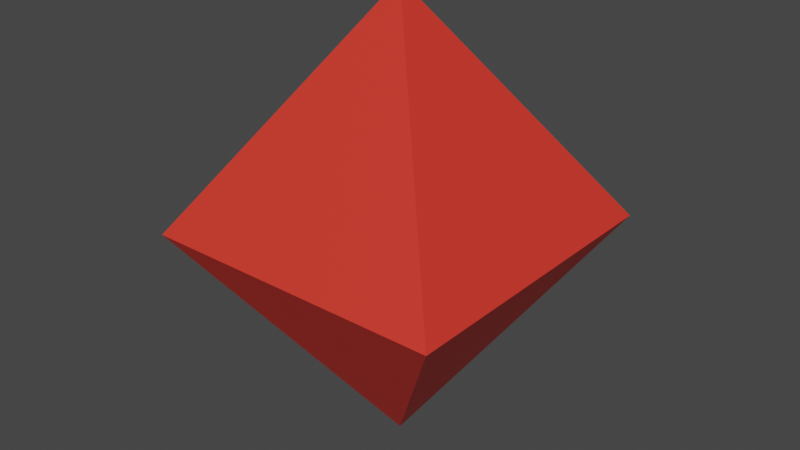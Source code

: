 # Source: Missile2.blend  (saved by Blender 2.81.16; exported with 4.5.12 LTS)
import bpy
from mathutils import Matrix  # noqa: F401  (used for matrix-valued properties, if any)

bpy.ops.wm.read_factory_settings(use_empty=True)
scene = bpy.context.scene
scene.name = 'Scene'

# ---- collections
col_collection = bpy.data.collections.new('Collection'); scene.collection.children.link(col_collection)

# ---- materials (node trees are filled in below, after node groups)
mat_material_001 = bpy.data.materials.new('Material.001')
mat_material_001.use_transparent_shadow = False

# ---- material node trees
mat_material_001.use_nodes = True; mat_material_001.node_tree.nodes.clear()
_N = mat_material_001.node_tree.nodes; _L = mat_material_001.node_tree.links
n0 = _N.new('ShaderNodeOutputMaterial'); n0.name = 'Material Output'; n0.location = (300, 300)
n1 = _N.new('ShaderNodeBsdfPrincipled'); n1.name = 'Principled BSDF'; n1.location = (10, 300)
n1.distribution = 'GGX'
n1.subsurface_method = 'BURLEY'
n1.inputs[0].default_value = (0.8, 0.03757, 0.02389, 1.0)
n1.inputs[3].default_value = 1.45
n1.inputs[27].default_value = (0.0, 0.0, 0.0, 1.0)
n1.inputs[28].default_value = 1.0
_L.new(n1.outputs[0], n0.inputs[0])
n0.is_active_output = True

# ---- world
world_world = bpy.data.worlds.new('World'); scene.world = world_world
world_world.use_nodes = True; world_world.node_tree.nodes.clear()
_N = world_world.node_tree.nodes; _L = world_world.node_tree.links
n0 = _N.new('ShaderNodeOutputWorld'); n0.name = 'World Output'; n0.location = (300, 300)
n1 = _N.new('ShaderNodeBackground'); n1.name = 'Background'; n1.location = (10, 300)
n1.inputs[0].default_value = (0.05088, 0.05088, 0.05088, 1.0)
_L.new(n1.outputs[0], n0.inputs[0])
n0.is_active_output = True
world_world.color = (0.05088, 0.05088, 0.05088)
world_world.use_sun_shadow = False
world_world.sun_shadow_jitter_overblur = 0.0

# ---- meshes
me_plane = bpy.data.meshes.new('Plane')
me_plane.from_pydata([(0.0, 0.0, 1.5), (-1.0, -1.0, 0.0), (1.0, -1.0, 0.0), (-1.0, 1.0, 0.0), (1.0, 1.0, 0.0), (0.0, 0.0, -1.5)], [], [(2, 1, 0), (1, 3, 0), (2, 0, 4), (4, 0, 3), (2, 5, 1), (1, 5, 3), (2, 4, 5), (4, 3, 5)])
_uv = me_plane.uv_layers.new(name='UVMap')
_uv.uv.foreach_set('vector', [0.0, 0.0, 0.0, 0.0, 0.0, 0.0, 0.0, 0.0, 0.0, 0.0, 0.0, 0.0, 0.0, 0.0, 0.0, 0.0, 0.0, 0.0, 0.0, 0.0, 0.0, 0.0, 0.0, 0.0, 0.0, 0.0, 0.0, 0.0, 0.0, 0.0, 0.0, 0.0, 0.0, 0.0, 0.0, 0.0, 0.0, 0.0, 0.0, 0.0, 0.0, 0.0, 0.0, 0.0, 0.0, 0.0, 0.0, 0.0])
me_plane.materials.append(mat_material_001)
me_plane.use_remesh_fix_poles = True
me_plane.use_remesh_preserve_attributes = False
me_plane.use_mirror_vertex_groups = False
me_plane.update()

# ---- objects
ob_plane = bpy.data.objects.new('Plane', me_plane)

# ---- transforms, parenting, visibility, modifiers, constraints
ob_plane.location = (0.0, 0.0, 0.0)
ob_plane.lineart.crease_threshold = 0.0

# ---- collection membership
col_collection.objects.link(ob_plane)

# ---- scene / render settings (as saved in the file)
scene.frame_start = 1; scene.frame_end = 250; scene.frame_set(1)
scene.render.engine = 'BLENDER_EEVEE_NEXT'
scene.cycles.use_denoising = False
scene.cycles.samples = 128
scene.cycles.sampling_pattern = 'TABULATED_SOBOL'
scene.cycles.use_adaptive_sampling = False
scene.cycles.use_light_tree = False
scene.view_settings.view_transform = 'Filmic'
bpy.context.view_layer.update()

# ---- added for rendering (the .blend has no active camera and no usable light): camera, sun
cam_auto = bpy.data.cameras.new('AutoCamera')
cam_auto.lens = 50.0
cam_auto.sensor_width = 36.0
cam_auto.clip_end = 1000.0
ob_auto_camera = bpy.data.objects.new('AutoCamera', cam_auto)
scene.collection.objects.link(ob_auto_camera)
ob_auto_camera.location = (3.8148, -4.57776, 3.05184)
ob_auto_camera.rotation_euler = (1.09748, -7.21219e-08, 0.694738)
scene.camera = ob_auto_camera
light_auto_sun = bpy.data.lights.new('AutoSun', 'SUN')
light_auto_sun.energy = 3.0
light_auto_sun.angle = 0.0523599
ob_auto_sun = bpy.data.objects.new('AutoSun', light_auto_sun)
scene.collection.objects.link(ob_auto_sun)
ob_auto_sun.rotation_euler = (0.872665, 0.174533, 0.523599)
bpy.context.view_layer.update()
